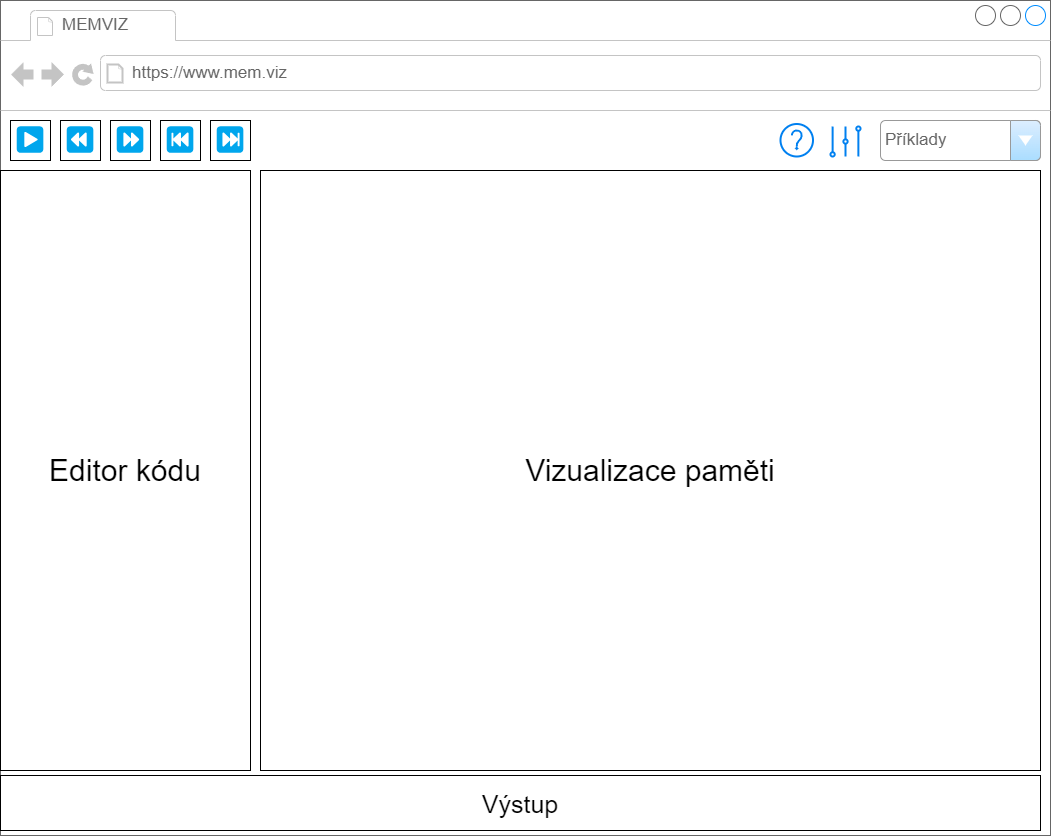

The diagram above was exported from draw.io. Its source (the exported page's mxGraphModel, read from the mxfile embedded in the PNG):
<mxGraphModel dx="2206" dy="1286" grid="1" gridSize="10" guides="1" tooltips="1" connect="1" arrows="1" fold="1" page="1" pageScale="1" pageWidth="1100" pageHeight="850" background="none" math="0" shadow="0">
  <root>
    <mxCell id="0" />
    <mxCell id="1" parent="0" />
    <mxCell id="7026571954dc6520-1" value="" style="strokeWidth=1;shadow=0;dashed=0;align=center;html=1;shape=mxgraph.mockup.containers.browserWindow;rSize=0;strokeColor=#666666;mainText=,;recursiveResize=0;rounded=0;labelBackgroundColor=none;fontFamily=Verdana;fontSize=12" parent="1" vertex="1">
      <mxGeometry x="110" y="15" width="1050" height="835" as="geometry" />
    </mxCell>
    <mxCell id="7026571954dc6520-2" value="MEMVIZ" style="strokeWidth=1;shadow=0;dashed=0;align=center;html=1;shape=mxgraph.mockup.containers.anchor;fontSize=17;fontColor=#666666;align=left;" parent="7026571954dc6520-1" vertex="1">
      <mxGeometry x="60" y="12" width="110" height="26" as="geometry" />
    </mxCell>
    <mxCell id="7026571954dc6520-3" value="https://www.mem.viz" style="strokeWidth=1;shadow=0;dashed=0;align=center;html=1;shape=mxgraph.mockup.containers.anchor;rSize=0;fontSize=17;fontColor=#666666;align=left;" parent="7026571954dc6520-1" vertex="1">
      <mxGeometry x="130" y="60" width="250" height="26" as="geometry" />
    </mxCell>
    <mxCell id="PhWCfHcbl1yD6pP4gzPZ-5" value="Příklady" style="strokeWidth=1;shadow=0;dashed=0;align=center;html=1;shape=mxgraph.mockup.forms.comboBox;strokeColor=#999999;fillColor=#ddeeff;align=left;fillColor2=#aaddff;mainText=;fontColor=#666666;fontSize=17;spacingLeft=3;" parent="7026571954dc6520-1" vertex="1">
      <mxGeometry x="880" y="120" width="160" height="40" as="geometry" />
    </mxCell>
    <mxCell id="PhWCfHcbl1yD6pP4gzPZ-14" value="&lt;font style=&quot;font-size: 27px;&quot;&gt;▶&lt;/font&gt;" style="rounded=0;whiteSpace=wrap;html=1;strokeColor=default;" parent="7026571954dc6520-1" vertex="1">
      <mxGeometry x="10" y="120" width="40" height="40" as="geometry" />
    </mxCell>
    <mxCell id="PhWCfHcbl1yD6pP4gzPZ-15" value="&lt;font style=&quot;font-size: 27px;&quot;&gt;⏮&lt;/font&gt;" style="rounded=0;whiteSpace=wrap;html=1;strokeColor=default;" parent="7026571954dc6520-1" vertex="1">
      <mxGeometry x="160" y="120" width="40" height="40" as="geometry" />
    </mxCell>
    <mxCell id="PhWCfHcbl1yD6pP4gzPZ-24" value="&lt;font style=&quot;font-size: 27px;&quot;&gt;⏭&lt;/font&gt;" style="rounded=0;whiteSpace=wrap;html=1;strokeColor=default;" parent="7026571954dc6520-1" vertex="1">
      <mxGeometry x="210" y="120" width="40" height="40" as="geometry" />
    </mxCell>
    <mxCell id="PhWCfHcbl1yD6pP4gzPZ-26" value="&lt;font style=&quot;font-size: 27px;&quot;&gt;⏩&lt;/font&gt;" style="rounded=0;whiteSpace=wrap;html=1;strokeColor=default;" parent="7026571954dc6520-1" vertex="1">
      <mxGeometry x="110" y="120" width="40" height="40" as="geometry" />
    </mxCell>
    <mxCell id="PhWCfHcbl1yD6pP4gzPZ-25" value="&lt;font style=&quot;font-size: 27px;&quot;&gt;⏪&lt;/font&gt;" style="rounded=0;whiteSpace=wrap;html=1;strokeColor=default;" parent="7026571954dc6520-1" vertex="1">
      <mxGeometry x="60" y="120" width="40" height="40" as="geometry" />
    </mxCell>
    <mxCell id="PhWCfHcbl1yD6pP4gzPZ-27" value="&lt;font style=&quot;font-size: 30px;&quot;&gt;Editor kódu&lt;/font&gt;" style="rounded=0;whiteSpace=wrap;html=1;align=center;" parent="7026571954dc6520-1" vertex="1">
      <mxGeometry y="170" width="250" height="600" as="geometry" />
    </mxCell>
    <mxCell id="PhWCfHcbl1yD6pP4gzPZ-28" value="&lt;font style=&quot;font-size: 30px;&quot;&gt;Vizualizace paměti&lt;/font&gt;" style="rounded=0;whiteSpace=wrap;html=1;" parent="7026571954dc6520-1" vertex="1">
      <mxGeometry x="260" y="170" width="780" height="600" as="geometry" />
    </mxCell>
    <mxCell id="PhWCfHcbl1yD6pP4gzPZ-29" value="" style="html=1;verticalLabelPosition=bottom;align=center;labelBackgroundColor=#ffffff;verticalAlign=top;strokeWidth=2;strokeColor=#0080F0;shadow=0;dashed=0;shape=mxgraph.ios7.icons.help;" parent="7026571954dc6520-1" vertex="1">
      <mxGeometry x="780" y="123.5" width="32.5" height="32.5" as="geometry" />
    </mxCell>
    <mxCell id="PhWCfHcbl1yD6pP4gzPZ-30" value="" style="html=1;verticalLabelPosition=bottom;align=center;labelBackgroundColor=#ffffff;verticalAlign=top;strokeWidth=2;strokeColor=#0080F0;shadow=0;dashed=0;shape=mxgraph.ios7.icons.volume;pointerEvents=1" parent="7026571954dc6520-1" vertex="1">
      <mxGeometry x="830" y="126" width="30" height="30" as="geometry" />
    </mxCell>
    <mxCell id="VX-W0uETn7DwaUPqkXnQ-1" value="&lt;font style=&quot;font-size: 25px;&quot;&gt;Výstup&lt;/font&gt;" style="rounded=0;whiteSpace=wrap;html=1;" vertex="1" parent="7026571954dc6520-1">
      <mxGeometry y="775" width="1040" height="55" as="geometry" />
    </mxCell>
  </root>
</mxGraphModel>